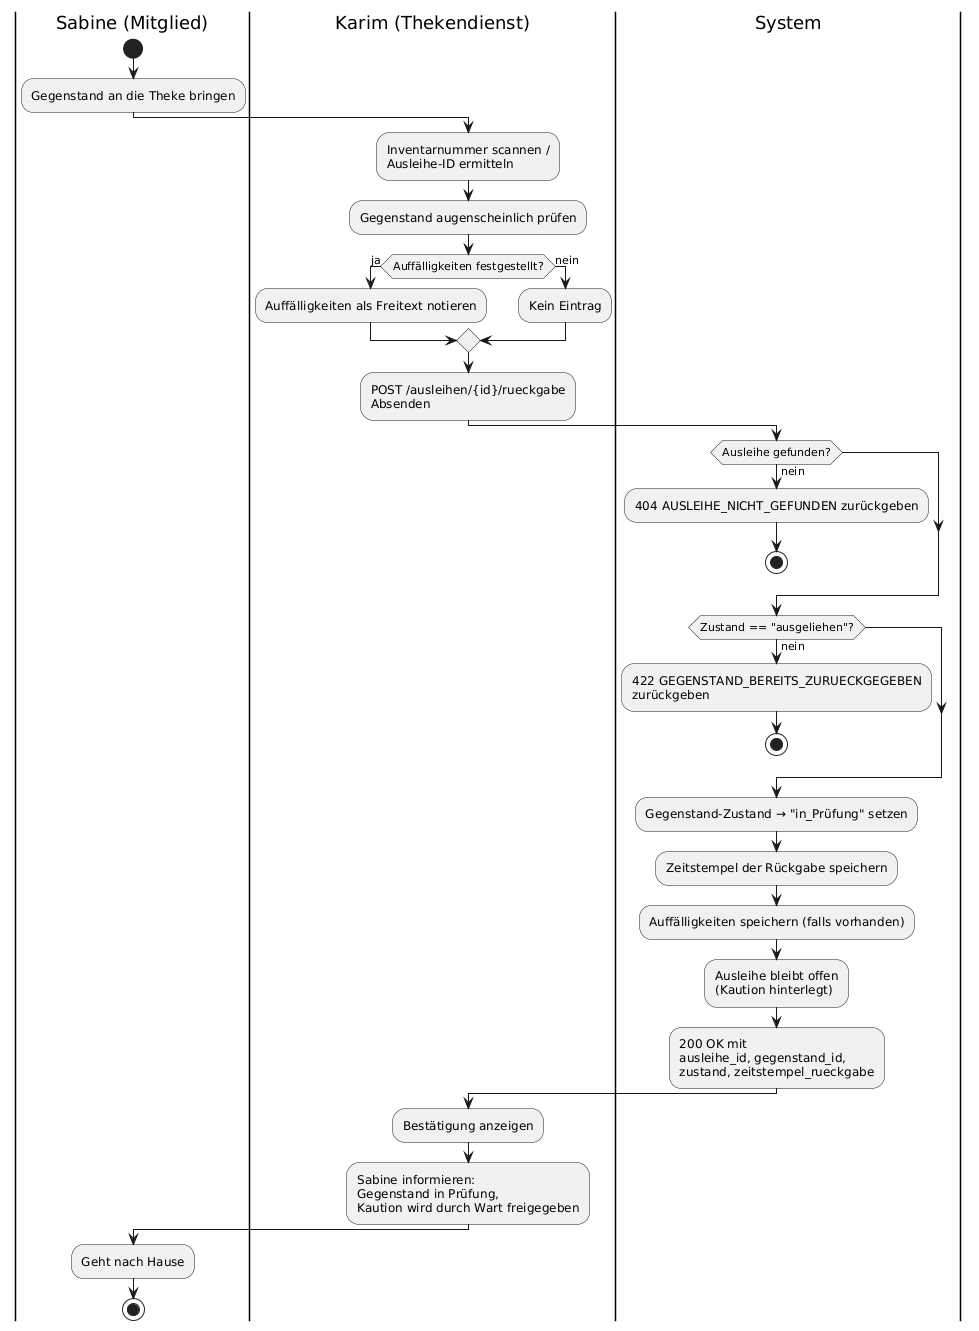

The diagram above was rendered by PlantUML. Its source (embedded in the PNG):
@startuml
|Sabine (Mitglied)|
start
:Gegenstand an die Theke bringen;

|Karim (Thekendienst)|
:Inventarnummer scannen /\nAusleihe-ID ermitteln;
:Gegenstand augenscheinlich prüfen;

if (Auffälligkeiten festgestellt?) then (ja)
  :Auffälligkeiten als Freitext notieren;
else (nein)
  :Kein Eintrag;
endif

:POST /ausleihen/{id}/rueckgabe\nAbsenden;

|System|
if (Ausleihe gefunden?) then (nein)
  :404 AUSLEIHE_NICHT_GEFUNDEN zurückgeben;
  stop
endif

if (Zustand == "ausgeliehen"?) then (nein)
  :422 GEGENSTAND_BEREITS_ZURUECKGEGEBEN\nzurückgeben;
  stop
endif

:Gegenstand-Zustand → "in_Prüfung" setzen;
:Zeitstempel der Rückgabe speichern;
:Auffälligkeiten speichern (falls vorhanden);
:Ausleihe bleibt offen\n(Kaution hinterlegt);
:200 OK mit\nausleihe_id, gegenstand_id,\nzustand, zeitstempel_rueckgabe;

|Karim (Thekendienst)|
:Bestätigung anzeigen;
:Sabine informieren:\nGegenstand in Prüfung,\nKaution wird durch Wart freigegeben;

|Sabine (Mitglied)|
:Geht nach Hause;
stop
@enduml